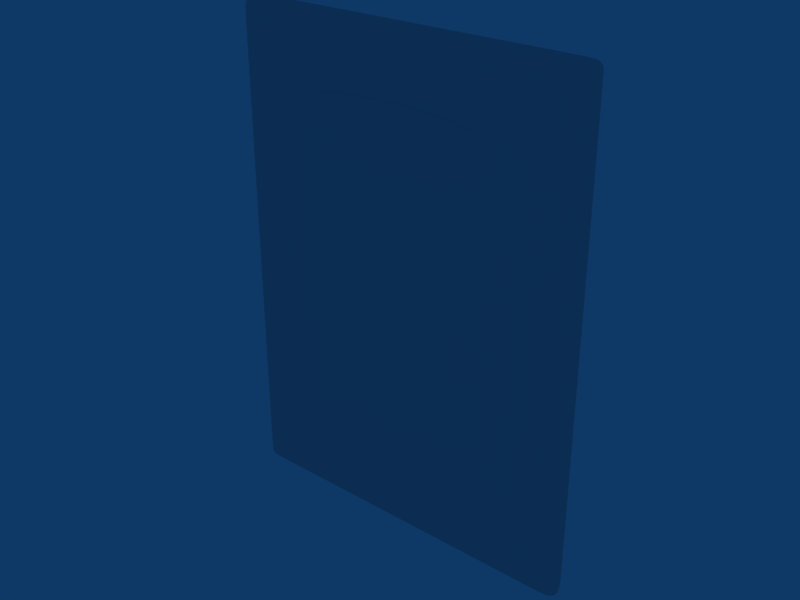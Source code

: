# Source: Dia_P.blend  (saved by Blender 2.49.2; exported with 4.5.12 LTS)
import bpy
from mathutils import Matrix  # noqa: F401  (used for matrix-valued properties, if any)

bpy.ops.wm.read_factory_settings(use_empty=True)
scene = bpy.context.scene
scene.name = 'Scene'

# ---- collections
col_collection_1 = bpy.data.collections.new('Collection 1'); scene.collection.children.link(col_collection_1)

# ---- world
world_world = bpy.data.worlds.new('World'); scene.world = world_world
world_world.color = (0.05656, 0.2208, 0.4)
world_world.use_sun_shadow = False
world_world.sun_shadow_jitter_overblur = 0.0
world_world.cycles.sampling_method = 'MANUAL'
world_world.cycles.sample_map_resolution = 256

# ---- meshes
me_cube = bpy.data.meshes.new('Cube')
me_cube.from_pydata([(-19.49, -0.8523, 54.36), (19.49, -0.8523, 54.36), (-19.49, -0.8523, 0.6765), (19.49, -0.8523, 0.6765), (-19.65, 0.9998, 54.43), (19.65, 0.9998, 54.43), (-19.65, 0.9998, 0.6031), (19.65, 0.9998, 0.6031), (-18.28, -1.52, 53.14), (18.28, -1.52, 53.14), (-18.28, -1.52, 1.898), (18.28, -1.52, 1.898), (-19.86, -0.01225, 54.76), (19.86, -0.01225, 54.76), (-19.86, -0.01225, 0.2773), (19.86, -0.01225, 0.2773), (-19.8, 0.2886, 54.71), (19.8, 0.2886, 54.71), (-19.8, 0.2886, 0.3284), (19.8, 0.2886, 0.3284), (-19.69, -0.4079, 54.57), (19.69, -0.4079, 54.57), (-19.69, -0.4079, 0.468), (19.69, -0.4079, 0.468), (-18.92, -1.236, 53.79), (18.92, -1.236, 53.79), (-18.92, -1.236, 1.248), (18.92, -1.236, 1.248), (-19.71, 0.709, 54.59), (19.71, 0.709, 54.59), (-19.71, 0.709, 0.4464), (19.71, 0.709, 0.4464), (-18.27, -1.499, 52.81), (18.27, -1.499, 52.81), (-18.27, -1.499, 2.227), (18.27, -1.499, 2.227), (-20.08, -0.01225, 54.16), (20.08, -0.01225, 54.16), (-20.08, -0.01225, 0.8796), (20.08, -0.01225, 0.8796), (-19.97, -0.4079, 54.07), (19.97, -0.4079, 54.07), (-19.97, -0.4079, 0.9655), (19.97, -0.4079, 0.9655), (-19.21, 1.068, 54.61), (19.21, 1.068, 54.61), (-19.21, 1.068, 0.423), (19.21, 1.068, 0.423), (-17.91, -1.499, 53.15), (17.91, -1.499, 53.15), (-17.91, -1.499, 1.884), (17.91, -1.499, 1.884), (-19.33, 0.2886, 55.0), (19.33, 0.2886, 55.0), (-19.33, 0.2886, 0.03042), (19.33, 0.2886, 0.03042), (-19.23, 0.709, 54.86), (19.23, 0.709, 54.86), (-19.23, 0.709, 0.1768), (19.23, 0.709, 0.1768), (-17.91, -1.499, 52.81), (17.91, -1.499, 52.81), (-17.91, -1.499, 2.227), (17.91, -1.499, 2.227), (-19.05, -0.8314, 54.58), (19.05, -0.8314, 54.58), (-19.05, -0.8314, 0.4508), (19.05, -0.8314, 0.4508), (-18.5, -1.215, 53.9), (18.5, -1.215, 53.9), (-18.5, -1.215, 1.135), (18.5, -1.215, 1.135), (-19.33, -0.01225, 55.0), (19.33, -0.01225, 55.0), (-19.33, -0.01225, 0.03042), (19.33, -0.01225, 0.03042), (-19.23, -0.4079, 54.86), (19.23, -0.4079, 54.86), (-19.23, -0.4079, 0.1791), (19.23, -0.4079, 0.1791), (-19.49, 1.058, 54.49), (19.49, 1.058, 54.49), (-19.49, 1.058, 0.547), (19.49, 1.058, 0.547), (-18.09, -1.51, 53.14), (18.09, -1.51, 53.14), (-18.09, -1.51, 1.891), (18.09, -1.51, 1.891), (-19.27, -0.8418, 54.47), (19.27, -0.8418, 54.47), (-19.27, -0.8418, 0.5653), (19.27, -0.8418, 0.5653), (-19.64, -0.01225, 54.89), (19.64, -0.01225, 54.89), (-19.64, -0.01225, 0.146), (19.64, -0.01225, 0.146), (-19.53, 0.709, 54.72), (19.53, 0.709, 54.72), (-19.53, 0.709, 0.3103), (19.53, 0.709, 0.3103), (-18.71, -1.225, 53.84), (18.71, -1.225, 53.84), (-18.71, -1.225, 1.191), (18.71, -1.225, 1.191), (-19.46, -0.4079, 54.7), (19.46, -0.4079, 54.7), (-19.46, -0.4079, 0.3346), (19.46, -0.4079, 0.3346), (-19.57, 0.2886, 54.85), (19.57, 0.2886, 54.85), (-19.57, 0.2886, 0.189), (19.57, 0.2886, 0.189), (-19.66, -0.843, 54.19), (19.66, -0.843, 54.19), (-19.66, -0.843, 0.8437), (19.66, -0.843, 0.8437), (-19.76, 1.108, 54.2), (19.76, 1.108, 54.2), (-19.76, 1.108, 0.83), (19.76, 1.108, 0.83), (-18.27, -1.511, 52.99), (18.27, -1.511, 52.99), (-18.27, -1.511, 2.044), (18.27, -1.511, 2.044), (-19.99, -0.01225, 54.52), (19.99, -0.01225, 54.52), (-19.99, -0.01225, 0.5193), (19.99, -0.01225, 0.5193), (-19.93, 0.2886, 54.52), (19.93, 0.2886, 54.52), (-19.93, 0.2886, 0.5193), (19.93, 0.2886, 0.5193), (-19.85, -0.4079, 54.39), (19.85, -0.4079, 54.39), (-19.85, -0.4079, 0.6478), (19.85, -0.4079, 0.6478), (-19.04, -1.227, 53.63), (19.04, -1.227, 53.63), (-19.04, -1.227, 1.408), (19.04, -1.227, 1.408), (-19.88, 0.709, 54.35), (19.88, 0.709, 54.35), (-19.88, 0.709, 0.6849), (19.88, 0.709, 0.6849), (-17.91, -1.499, 53.0), (17.91, -1.499, 53.0), (-17.91, -1.499, 2.037), (17.91, -1.499, 2.037), (-19.26, 1.127, 54.43), (19.26, 1.127, 54.43), (-19.26, 1.127, 0.605), (19.26, 1.127, 0.605), (-19.55, 1.121, 54.3), (19.55, 1.121, 54.3), (-19.55, 1.121, 0.7358), (19.55, 1.121, 0.7358), (-18.09, -1.505, 52.99), (18.09, -1.505, 52.99), (-18.09, -1.505, 2.04), (18.09, -1.505, 2.04), (-19.33, 1.14, 54.2), (19.33, 1.14, 54.2), (-19.33, 1.14, 0.8321), (19.33, 1.14, 0.8321), (-19.04, -1.215, 53.41), (19.04, -1.215, 53.41), (-19.04, -1.215, 1.626), (19.04, -1.215, 1.626), (-19.8, 1.108, 53.9), (19.8, 1.108, 53.9), (-19.8, 1.108, 1.131), (19.8, 1.108, 1.131), (-19.94, 0.709, 54.02), (19.94, 0.709, 54.02), (-19.94, 0.709, 1.015), (19.94, 0.709, 1.015), (-20.08, 0.2886, 54.16), (20.08, 0.2886, 54.16), (-20.08, 0.2886, 0.8796), (20.08, 0.2886, 0.8796), (-19.78, -0.8314, 53.9), (19.78, -0.8314, 53.9), (-19.78, -0.8314, 1.13), (19.78, -0.8314, 1.13), (-19.56, 1.127, 54.06), (19.56, 1.127, 54.06), (-19.56, 1.127, 0.9712), (19.56, 1.127, 0.9712), (-18.09, -1.499, 52.81), (18.09, -1.499, 52.81), (-18.09, -1.499, 2.227), (18.09, -1.499, 2.227), (-13.32, -1.507, 49.14), (13.32, -1.507, 49.14), (-13.32, -1.507, 9.88), (13.32, -1.507, 9.88), (-10.69, -1.925, 46.79), (10.69, -1.925, 46.79), (-13.44, -1.507, 49.23), (13.44, -1.507, 49.23), (-13.44, -1.507, 9.791), (13.44, -1.507, 9.791), (-12.57, -1.806, 48.52), (12.57, -1.806, 48.52), (-12.57, -1.806, 10.86), (12.57, -1.806, 10.86), (-11.35, -1.743, 47.09), (11.35, -1.743, 47.09), (-11.44, -1.798, 11.64), (11.44, -1.798, 11.64), (-10.34, -2.05, 46.52), (10.34, -2.05, 46.52), (-10.32, -1.986, 13.29), (10.32, -1.986, 13.29), (-12.46, -1.806, 48.36), (12.46, -1.806, 48.36), (-12.46, -1.806, 11.02), (12.46, -1.806, 11.02), (0.0, 0.2886, 55.0), (0.0, 0.2886, 0.03042), (0.0, -1.499, 52.81), (0.0, -1.499, 2.227), (0.0, 0.709, 54.86), (0.0, 0.709, 0.1768), (0.0, -1.499, 53.15), (0.0, -1.499, 1.884), (0.0, 1.068, 54.61), (0.0, 1.068, 0.423), (0.0, -1.499, 53.0), (0.0, -1.499, 2.037), (0.0, 1.14, 54.2), (0.0, 1.14, 0.8321), (0.0, 1.127, 54.43), (0.0, 1.127, 0.605), (0.0, -1.215, 53.9), (0.0, -1.215, 1.135), (0.0, -0.01225, 55.0), (0.0, -0.01225, 0.03042), (0.0, -0.8314, 54.58), (0.0, -0.8314, 0.4508), (0.0, -0.4079, 54.86), (0.0, -0.4079, 0.1791), (0.0, -1.533, 51.07), (0.0, -1.533, 7.951), (0.0, -1.958, 48.06), (0.0, -1.533, 51.16), (0.0, -1.533, 7.863), (0.0, -1.586, 50.31), (0.0, -1.832, 9.067), (0.0, -1.738, 48.49), (0.0, -1.798, 10.79), (0.0, -2.047, 47.68), (0.0, -2.117, 12.71), (0.0, -1.586, 50.15), (0.0, -1.832, 9.229), (-8.404, 0.2886, 55.0), (8.404, 0.2886, 55.0), (-8.404, 0.2886, 0.03042), (8.404, 0.2886, 0.03042), (-8.404, -1.499, 52.81), (8.404, -1.499, 52.81), (-8.404, -1.499, 2.227), (8.404, -1.499, 2.227), (-8.404, 0.709, 54.86), (8.404, 0.709, 54.86), (-8.404, 0.709, 0.1768), (8.404, 0.709, 0.1768), (-8.404, -1.499, 53.15), (8.404, -1.499, 53.15), (-8.404, -1.499, 1.884), (8.404, -1.499, 1.884), (-8.404, 1.068, 54.61), (8.404, 1.068, 54.61), (-8.404, 1.068, 0.423), (8.404, 1.068, 0.423), (-8.404, -1.499, 53.0), (8.404, -1.499, 53.0), (-8.404, -1.499, 2.037), (8.404, -1.499, 2.037), (-8.404, 1.14, 54.2), (8.404, 1.14, 54.2), (-8.404, 1.14, 0.8321), (8.404, 1.14, 0.8321), (-8.404, 1.127, 54.43), (8.404, 1.127, 54.43), (-8.404, 1.127, 0.605), (8.404, 1.127, 0.605), (-8.404, -1.215, 53.9), (8.404, -1.215, 53.9), (-8.404, -1.215, 1.135), (8.404, -1.215, 1.135), (-8.404, -0.01225, 55.0), (8.404, -0.01225, 55.0), (-8.404, -0.01225, 0.03042), (8.404, -0.01225, 0.03042), (-8.404, -0.8314, 54.58), (8.404, -0.8314, 54.58), (-8.404, -0.8314, 0.4508), (8.404, -0.8314, 0.4508), (-8.404, -0.4079, 54.86), (8.404, -0.4079, 54.86), (-8.404, -0.4079, 0.1791), (8.404, -0.4079, 0.1791), (-8.404, -1.516, 50.74), (8.404, -1.516, 50.74), (-8.404, -1.516, 8.359), (8.404, -1.516, 8.359), (-8.404, -1.963, 47.46), (8.404, -1.963, 47.46), (-8.404, -1.915, 11.83), (8.404, -1.915, 11.83), (-8.404, -1.516, 50.83), (8.404, -1.516, 50.83), (-8.404, -1.516, 8.27), (8.404, -1.516, 8.27), (-8.404, -1.798, 49.96), (8.404, -1.798, 49.96), (-8.404, -1.798, 9.495), (8.404, -1.798, 9.495), (-8.404, -1.743, 48.02), (8.404, -1.743, 48.02), (-8.404, -1.798, 11.06), (8.404, -1.798, 11.06), (-8.404, -2.052, 47.07), (8.404, -2.052, 47.07), (-8.404, -1.986, 13.04), (8.404, -1.986, 13.04), (-8.404, -1.798, 49.8), (8.404, -1.798, 49.8), (-8.404, -1.798, 9.654), (8.404, -1.798, 9.654), (-19.33, 1.14, 27.52), (19.33, 1.14, 27.52), (-19.04, -1.215, 27.52), (19.04, -1.215, 27.52), (-19.8, 1.108, 27.52), (19.8, 1.108, 27.52), (-19.94, 0.709, 27.52), (19.94, 0.709, 27.52), (-20.08, 0.2886, 27.52), (20.08, 0.2886, 27.52), (-19.78, -0.8314, 27.52), (19.78, -0.8314, 27.52), (-19.56, 1.127, 27.52), (19.56, 1.127, 27.52), (-18.09, -1.499, 27.52), (18.09, -1.499, 27.52), (-18.27, -1.499, 27.52), (18.27, -1.499, 27.52), (-20.08, -0.01225, 27.52), (20.08, -0.01225, 27.52), (-19.97, -0.4079, 27.52), (19.97, -0.4079, 27.52), (-17.91, -1.499, 27.52), (17.91, -1.499, 27.52), (-15.63, -1.499, 27.52), (15.63, -1.499, 27.52), (-12.42, -2.117, 27.52), (12.42, -2.117, 27.52), (-15.74, -1.499, 27.52), (15.74, -1.499, 27.52), (-14.88, -1.798, 27.52), (14.88, -1.798, 27.52), (-13.31, -1.798, 27.52), (13.31, -1.798, 27.52), (-11.69, -2.117, 27.52), (11.69, -2.117, 27.52), (-14.72, -1.798, 27.52), (14.72, -1.798, 27.52), (0.0, 1.14, 27.52), (0.0, -2.117, 27.52), (-8.404, 1.14, 27.52), (8.404, 1.14, 27.52), (-8.404, -2.117, 27.52), (8.404, -2.117, 27.52), (-19.33, 1.14, 45.13), (19.33, 1.14, 45.13), (-19.04, -1.215, 45.13), (19.04, -1.215, 45.13), (-19.04, -1.215, 9.043), (19.04, -1.215, 9.043), (-19.8, 1.108, 45.13), (19.8, 1.108, 45.13), (-19.94, 0.709, 45.13), (19.94, 0.709, 45.13), (-20.08, 0.2886, 45.13), (20.08, 0.2886, 45.13), (-19.78, -0.8314, 45.13), (19.78, -0.8314, 45.13), (-19.56, 1.127, 45.13), (19.56, 1.127, 45.13), (-18.09, -1.499, 45.13), (18.09, -1.499, 45.13), (-18.27, -1.499, 45.13), (18.27, -1.499, 45.13), (-20.08, -0.01225, 45.13), (20.08, -0.01225, 45.13), (-19.97, -0.4079, 45.13), (19.97, -0.4079, 45.13), (-17.91, -1.499, 45.13), (17.91, -1.499, 45.13), (-14.49, -1.499, 45.13), (14.49, -1.499, 45.13), (-14.61, -1.499, 45.13), (14.61, -1.499, 45.13), (-14.4, -1.525, 11.62), (14.4, -1.525, 11.62), (-13.66, -1.773, 45.13), (13.66, -1.773, 45.13), (-12.3, -1.773, 45.13), (12.3, -1.773, 45.13), (-11.8, -1.798, 12.34), (11.8, -1.798, 12.34), (-10.97, -2.051, 45.13), (10.97, -2.051, 45.13), (-13.54, -1.773, 45.13), (13.54, -1.773, 45.13), (0.0, 1.14, 45.13), (-9.883, 1.14, 45.13), (9.883, 1.14, 45.13), (-9.883, -2.051, 45.13), (9.883, -2.051, 45.13), (-15.32, 0.2886, 55.0), (15.32, 0.2886, 55.0), (-15.32, 0.2886, 0.03042), (15.32, 0.2886, 0.03042), (-14.64, -1.499, 52.81), (14.64, -1.499, 52.81), (-14.64, -1.499, 2.227), (14.64, -1.499, 2.227), (-15.27, 0.709, 54.86), (15.27, 0.709, 54.86), (-15.27, 0.709, 0.1768), (15.27, 0.709, 0.1768), (-14.64, -1.499, 53.15), (14.64, -1.499, 53.15), (-14.64, -1.499, 1.884), (14.64, -1.499, 1.884), (-15.26, 1.068, 54.61), (15.26, 1.068, 54.61), (-15.26, 1.068, 0.423), (15.26, 1.068, 0.423), (-14.64, -1.499, 53.0), (14.64, -1.499, 53.0), (-14.64, -1.499, 2.037), (14.64, -1.499, 2.037), (-15.32, 1.14, 54.2), (15.32, 1.14, 54.2), (-15.32, 1.14, 0.8321), (15.32, 1.14, 0.8321), (-15.29, 1.127, 54.43), (15.29, 1.127, 54.43), (-15.29, 1.127, 0.605), (15.29, 1.127, 0.605), (-14.93, -1.215, 53.9), (14.93, -1.215, 53.9), (-14.93, -1.215, 1.135), (14.93, -1.215, 1.135), (-15.32, -0.01225, 55.0), (15.32, -0.01225, 55.0), (-15.32, -0.01225, 0.03042), (15.32, -0.01225, 0.03042), (-15.19, -0.8314, 54.58), (15.19, -0.8314, 54.58), (-15.19, -0.8314, 0.4508), (15.19, -0.8314, 0.4508), (-15.27, -0.4079, 54.86), (15.27, -0.4079, 54.86), (-15.27, -0.4079, 0.1791), (15.27, -0.4079, 0.1791), (-12.07, -1.523, 50.11), (12.07, -1.523, 50.11), (-12.13, -1.523, 8.858), (12.13, -1.523, 8.858), (-12.15, -1.524, 50.21), (12.15, -1.524, 50.21), (-12.19, -1.524, 8.799), (12.19, -1.524, 8.799), (-11.64, -1.802, 49.45), (11.64, -1.802, 49.45), (-11.64, -1.802, 9.928), (11.64, -1.802, 9.928), (-10.61, -1.743, 47.5), (10.61, -1.743, 47.5), (-10.84, -1.798, 11.33), (10.84, -1.798, 11.33), (-10.1, -2.048, 46.59), (10.1, -2.048, 46.59), (-9.843, -1.986, 13.22), (9.843, -1.986, 13.22), (-11.55, -1.795, 49.32), (11.55, -1.795, 49.32), (-11.55, -1.795, 10.06), (11.55, -1.795, 10.06), (-15.32, 1.14, 27.52), (15.32, 1.14, 27.52), (-11.44, -2.117, 27.52), (11.44, -2.117, 27.52), (-15.52, 1.14, 45.13), (15.52, 1.14, 45.13), (-10.7, -2.05, 45.13), (10.7, -2.05, 45.13), (-19.33, 1.14, 50.08), (19.33, 1.14, 50.08), (-19.04, -1.215, 49.68), (19.04, -1.215, 49.68), (-19.8, 1.108, 49.93), (19.8, 1.108, 49.93), (-19.94, 0.709, 49.99), (19.94, 0.709, 49.99), (-20.08, 0.2886, 50.06), (20.08, 0.2886, 50.06), (-19.78, -0.8314, 49.93), (19.78, -0.8314, 49.93), (-19.56, 1.127, 50.01), (19.56, 1.127, 50.01), (-18.09, -1.499, 49.38), (18.09, -1.499, 49.38), (-18.27, -1.499, 49.38), (18.27, -1.499, 49.38), (-20.08, -0.01225, 50.06), (20.08, -0.01225, 50.06), (-19.97, -0.4079, 50.01), (19.97, -0.4079, 50.01), (-17.91, -1.499, 49.38), (17.91, -1.499, 49.38), (-14.13, -1.524, 47.55), (14.13, -1.524, 47.55), (-10.95, -1.963, 46.54), (10.95, -1.963, 46.54), (-14.25, -1.525, 47.57), (14.25, -1.525, 47.57), (-13.26, -1.814, 47.24), (13.26, -1.814, 47.24), (-11.74, -1.74, 46.66), (11.74, -1.74, 46.66), (-10.48, -2.051, 46.33), (10.48, -2.051, 46.33), (-13.15, -1.814, 47.14), (13.15, -1.814, 47.14), (0.0, 1.14, 50.08), (0.0, -2.047, 47.52), (-8.404, 1.14, 50.39), (8.404, 1.14, 50.39), (-8.404, -2.051, 46.9), (8.404, -2.051, 46.9), (-15.32, 1.14, 50.08), (15.32, 1.14, 50.08), (-10.21, -2.048, 46.32), (10.21, -2.048, 46.32), (-12.64, -1.79, 48.6), (12.64, -1.79, 48.6), (-12.64, -1.79, 10.78), (12.64, -1.79, 10.78), (0.0, -1.57, 50.42), (0.0, -1.816, 8.954), (-8.404, -1.783, 50.05), (8.404, -1.783, 50.05), (-8.404, -1.783, 9.403), (8.404, -1.783, 9.403), (-15.09, -1.782, 27.52), (15.09, -1.782, 27.52), (-13.73, -1.756, 45.13), (13.73, -1.756, 45.13), (-11.69, -1.787, 49.54), (11.69, -1.787, 49.54), (-11.69, -1.787, 9.84), (11.69, -1.787, 9.84), (-13.34, -1.797, 47.3), (13.34, -1.797, 47.3), (-13.49, -1.507, 49.28), (13.49, -1.507, 49.28), (-13.49, -1.507, 9.741), (13.49, -1.507, 9.741), (0.0, -1.533, 51.18), (0.0, -1.533, 7.841), (-8.404, -1.516, 50.86), (8.404, -1.516, 50.86), (-8.404, -1.516, 8.24), (8.404, -1.516, 8.24), (-15.84, -1.499, 27.52), (15.84, -1.499, 27.52), (-14.64, -1.499, 45.13), (14.64, -1.499, 45.13), (-12.22, -1.524, 50.24), (12.22, -1.524, 50.24), (-12.2, -1.524, 8.764), (12.2, -1.524, 8.764), (-14.29, -1.525, 47.6), (14.29, -1.525, 47.6), (-11.08, -1.743, 46.92), (11.08, -1.743, 46.92), (-11.31, -1.798, 11.78), (11.31, -1.798, 11.78), (0.0, -1.738, 48.33), (0.0, -1.798, 10.99), (-8.404, -1.743, 47.73), (8.404, -1.743, 47.73), (-8.404, -1.798, 11.23), (8.404, -1.798, 11.23), (-13.01, -1.798, 27.52), (13.01, -1.798, 27.52), (-11.91, -1.773, 45.13), (11.91, -1.773, 45.13), (-10.48, -1.743, 47.29), (10.48, -1.743, 47.29), (-10.75, -1.798, 11.43), (10.75, -1.798, 11.43), (-11.33, -1.743, 46.56), (11.33, -1.743, 46.56), (-19.33, 1.14, 33.65), (19.33, 1.14, 33.65), (-19.04, -1.215, 33.65), (19.04, -1.215, 33.65), (-19.8, 1.108, 33.65), (19.8, 1.108, 33.65), (-19.94, 0.709, 33.65), (19.94, 0.709, 33.65), (-20.08, 0.2886, 33.65), (20.08, 0.2886, 33.65), (-19.78, -0.8314, 33.65), (19.78, -0.8314, 33.65), (-19.56, 1.127, 33.65), (19.56, 1.127, 33.65), (-19.56, 1.127, 8.715), (19.56, 1.127, 8.715), (-18.09, -1.499, 33.65), (18.09, -1.499, 33.65), (-18.09, -1.499, 9.343), (18.09, -1.499, 9.343), (-18.27, -1.499, 33.65), (18.27, -1.499, 33.65), (-20.08, -0.01225, 33.65), (20.08, -0.01225, 33.65), (-20.08, -0.01225, 8.669), (20.08, -0.01225, 8.669), (-19.97, -0.4079, 33.65), (19.97, -0.4079, 33.65), (-17.91, -1.499, 33.65), (17.91, -1.499, 33.65), (-15.54, -1.499, 33.65), (15.54, -1.499, 33.65), (-14.28, -1.524, 11.64), (14.28, -1.524, 11.64), (-12.35, -2.117, 33.65), (12.35, -2.117, 33.65), (-15.66, -1.499, 33.65), (15.66, -1.499, 33.65), (-14.74, -1.798, 33.65), (14.74, -1.798, 33.65), (-13.23, -1.798, 33.65), (13.23, -1.798, 33.65), (-11.62, -2.117, 33.65), (11.62, -2.117, 33.65), (-14.68, -1.798, 33.65), (14.68, -1.798, 33.65), (0.0, 1.14, 33.65), (0.0, -2.117, 33.65), (-8.404, 1.14, 33.65), (8.404, 1.14, 33.65), (-8.404, -2.117, 33.65), (8.404, -2.117, 33.65), (-15.61, 1.14, 33.65), (15.61, 1.14, 33.65), (-11.37, -2.117, 33.65), (11.37, -2.117, 33.65), (-9.843, -1.986, 13.47), (9.843, -1.986, 13.47), (-14.83, -1.782, 33.65), (14.83, -1.782, 33.65), (-15.75, -1.499, 33.65), (15.75, -1.499, 33.65), (-13.01, -1.798, 33.65), (13.01, -1.798, 33.65), (-10.9, -1.915, 12.34), (10.9, -1.915, 12.34), (-11.55, -2.064, 45.13), (11.55, -2.064, 45.13), (0.0, -2.046, 11.68), (-10.3, -1.931, 46.99), (10.3, -1.931, 46.99), (-10.22, -1.915, 12.04), (10.22, -1.915, 12.04), (-19.33, 1.14, 41.7), (19.33, 1.14, 41.7), (-19.04, -1.215, 41.7), (19.04, -1.215, 41.7), (-19.8, 1.108, 41.7), (19.8, 1.108, 41.7), (-19.8, 1.108, 8.795), (19.8, 1.108, 8.795), (-19.94, 0.709, 41.7), (19.94, 0.709, 41.7), (-20.08, 0.2886, 41.7), (20.08, 0.2886, 41.7), (-19.78, -0.8314, 41.7), (19.78, -0.8314, 41.7), (-19.56, 1.127, 41.7), (19.56, 1.127, 41.7), (-18.09, -1.499, 41.7), (18.09, -1.499, 41.7), (-18.27, -1.499, 41.7), (18.27, -1.499, 41.7), (-18.27, -1.499, 9.343), (18.27, -1.499, 9.343), (-20.08, -0.01225, 41.7), (20.08, -0.01225, 41.7), (-19.97, -0.4079, 41.7), (19.97, -0.4079, 41.7), (-19.97, -0.4079, 8.712), (19.97, -0.4079, 8.712), (-17.91, -1.499, 41.7), (17.91, -1.499, 41.7), (-15.09, -1.513, 41.71), (15.09, -1.513, 41.71), (-12.0, -2.117, 41.74), (12.0, -2.117, 41.74), (-15.21, -1.513, 41.71), (15.21, -1.513, 41.71), (-14.19, -1.812, 41.71), (14.19, -1.812, 41.71), (-12.78, -1.798, 41.7), (12.78, -1.798, 41.7), (-11.49, -2.117, 41.72), (11.49, -2.117, 41.72), (-14.11, -1.812, 41.71), (14.11, -1.812, 41.71), (0.0, 1.14, 41.72), (-9.883, 1.14, 41.88), (9.883, 1.14, 41.88), (-9.883, -2.117, 41.72), (9.883, -2.117, 41.72), (-15.43, 1.14, 41.71), (15.43, 1.14, 41.71), (-11.24, -2.117, 41.72), (11.24, -2.117, 41.72), (-14.27, -1.796, 41.71), (14.27, -1.796, 41.71), (-13.34, -1.797, 12.08), (13.34, -1.797, 12.08), (-15.28, -1.513, 41.71), (15.28, -1.513, 41.71), (-12.59, -1.798, 41.7), (12.59, -1.798, 41.7), (-5.753, 0.2886, 55.0), (5.753, 0.2886, 55.0), (-5.753, 0.2886, 0.03042), (5.753, 0.2886, 0.03042), (-5.753, -1.499, 52.81), (5.753, -1.499, 52.81), (-5.753, -1.499, 2.227), (5.753, -1.499, 2.227), (-5.753, 0.709, 54.86), (5.753, 0.709, 54.86), (-5.753, 0.709, 0.1768), (5.753, 0.709, 0.1768), (-5.753, -1.499, 53.15), (5.753, -1.499, 53.15), (-5.753, -1.499, 1.884), (5.753, -1.499, 1.884), (-5.753, 1.068, 54.61), (5.753, 1.068, 54.61), (-5.753, 1.068, 0.423), (5.753, 1.068, 0.423), (-5.753, -1.499, 53.0), (5.753, -1.499, 53.0), (-5.753, -1.499, 2.037), (5.753, -1.499, 2.037), (-5.753, 1.14, 54.2), (5.753, 1.14, 54.2), (-5.753, 1.14, 0.8321), (5.753, 1.14, 0.8321), (-5.753, 1.127, 54.43), (5.753, 1.127, 54.43), (-5.753, 1.127, 0.605), (5.753, 1.127, 0.605), (-5.753, -1.215, 53.9), (5.753, -1.215, 53.9), (-5.753, -1.215, 1.135), (5.753, -1.215, 1.135), (-5.753, -0.01225, 55.0), (5.753, -0.01225, 55.0), (-5.753, -0.01225, 0.03042), (5.753, -0.01225, 0.03042), (-5.753, -0.8314, 54.58), (5.753, -0.8314, 54.58), (-5.753, -0.8314, 0.4508), (5.753, -0.8314, 0.4508), (-5.753, -0.4079, 54.86), (5.753, -0.4079, 54.86), (-5.753, -0.4079, 0.1791), (5.753, -0.4079, 0.1791), (-5.753, -1.525, 50.87), (5.753, -1.525, 50.87), (-5.753, -1.525, 8.152), (5.753, -1.525, 8.152), (-5.753, -2.046, 11.81), (5.753, -2.046, 11.81), (-5.753, -1.525, 50.96), (5.753, -1.525, 50.96), (-5.753, -1.525, 8.064), (5.753, -1.525, 8.064), (-5.753, -1.744, 50.1), (5.753, -1.744, 50.1), (-5.753, -1.815, 9.278), (5.753, -1.815, 9.278), (-5.753, -1.73, 48.2), (5.753, -1.73, 48.2), (-5.753, -1.798, 10.92), (5.753, -1.798, 10.92), (-5.753, -2.039, 47.39), (5.753, -2.039, 47.39), (-5.753, -2.117, 12.85), (5.753, -2.117, 12.85), (-5.753, -1.744, 49.94), (5.753, -1.744, 49.94), (-5.753, -1.815, 9.439), (5.753, -1.815, 9.439), (-5.753, 1.14, 27.52), (5.753, 1.14, 27.52), (-5.753, -2.117, 27.52), (5.753, -2.117, 27.52), (-9.673, 1.086, 45.18), (9.673, 1.086, 45.18), (-5.753, -2.117, 13.18), (5.753, -2.117, 13.18), (-5.753, 1.14, 50.08), (5.753, 1.14, 50.08), (-5.753, -2.039, 47.24), (5.753, -2.039, 47.24), (-5.753, -1.728, 50.2), (5.753, -1.728, 50.2), (-5.753, -1.799, 9.175), (5.753, -1.799, 9.175), (-5.753, -1.525, 50.99), (5.753, -1.525, 50.99), (-5.753, -1.525, 8.038), (5.753, -1.525, 8.038), (-5.753, -1.73, 48.04), (5.753, -1.73, 48.04), (-5.753, -1.798, 11.13), (5.753, -1.798, 11.13), (-5.753, 1.14, 33.65), (5.753, 1.14, 33.65), (-5.753, -2.117, 33.65), (5.753, -2.117, 33.65), (-5.753, -1.95, 47.78), (5.753, -1.95, 47.78), (-5.753, 1.14, 41.8), (5.753, 1.14, 41.8), (-9.147, -2.169, 42.3), (9.147, -2.169, 42.3), (-19.33, 1.14, 35.86), (19.33, 1.14, 35.86), (-19.04, -1.215, 35.86), (19.04, -1.215, 35.86), (-19.8, 1.108, 35.86), (19.8, 1.108, 35.86), (-19.94, 0.709, 35.86), (19.94, 0.709, 35.86), (-20.08, 0.2886, 35.86), (20.08, 0.2886, 35.86), (-20.08, 0.2886, 8.669), (20.08, 0.2886, 8.669), (-19.78, -0.8314, 35.86), (19.78, -0.8314, 35.86), (-19.56, 1.127, 35.86), (19.56, 1.127, 35.86), (-18.09, -1.499, 35.86), (18.09, -1.499, 35.86), (-18.27, -1.499, 35.86), (18.27, -1.499, 35.86), (-20.08, -0.01225, 35.86), (20.08, -0.01225, 35.86), (-19.97, -0.4079, 35.86), (19.97, -0.4079, 35.86), (-17.91, -1.499, 35.86), (17.91, -1.499, 35.86), (-15.43, -1.499, 36.22), (15.43, -1.499, 36.22), (-15.55, -1.499, 36.22), (15.55, -1.499, 36.22), (-14.59, -1.798, 36.22), (14.59, -1.798, 36.22), (-13.1, -1.798, 36.16), (13.1, -1.798, 36.16), (-11.53, -2.117, 36.09), (11.53, -2.117, 36.09), (-14.52, -1.798, 36.22), (14.52, -1.798, 36.22), (0.0, 1.14, 35.79), (0.0, -2.117, 35.79), (-8.404, 1.14, 35.86), (8.404, 1.14, 35.86), (-8.404, -2.117, 36.09), (8.404, -2.117, 36.09), (-15.6, 1.14, 35.86), (15.6, 1.14, 35.86), (-15.32, 1.14, 9.299), (15.32, 1.14, 9.299), (-11.27, -2.117, 36.09), (11.27, -2.117, 36.09), (-14.68, -1.782, 36.22), (14.68, -1.782, 36.22), (-15.63, -1.499, 36.22), (15.63, -1.499, 36.22), (-12.89, -1.798, 36.16), (12.89, -1.798, 36.16), (-11.23, -1.915, 13.01), (11.23, -1.915, 13.01), (-12.26, -2.117, 36.09), (12.26, -2.117, 36.09), (-5.753, 1.14, 35.82), (5.753, 1.14, 35.82), (-5.753, -2.117, 35.79), (5.753, -2.117, 35.79), (-19.33, 1.14, 29.51), (19.33, 1.14, 29.51), (-19.04, -1.215, 29.51), (19.04, -1.215, 29.51), (-19.8, 1.108, 29.51), (19.8, 1.108, 29.51), (-19.94, 0.709, 29.51), (19.94, 0.709, 29.51), (-20.08, 0.2886, 29.51), (20.08, 0.2886, 29.51), (-19.78, -0.8314, 29.51), (19.78, -0.8314, 29.51), (-19.56, 1.127, 29.51), (19.56, 1.127, 29.51), (-18.09, -1.499, 29.51), (18.09, -1.499, 29.51), (-18.27, -1.499, 29.51), (18.27, -1.499, 29.51), (-20.08, -0.01225, 29.51), (20.08, -0.01225, 29.51), (-19.97, -0.4079, 29.51), (19.97, -0.4079, 29.51), (-17.91, -1.499, 29.51), (17.91, -1.499, 29.51), (-15.66, -1.499, 29.51), (15.66, -1.499, 29.51), (-12.34, -2.117, 29.51), (12.34, -2.117, 29.51), (-15.77, -1.499, 29.51), (15.77, -1.499, 29.51), (-14.89, -1.798, 29.51), (14.89, -1.798, 29.51), (-13.41, -1.798, 29.51), (13.41, -1.798, 29.51), (-11.61, -2.117, 29.51), (11.61, -2.117, 29.51), (-14.76, -1.798, 29.51), (14.76, -1.798, 29.51), (0.0, 1.14, 29.51), (0.0, -2.117, 29.51), (-8.404, 1.14, 29.51), (8.404, 1.14, 29.51), (-8.404, -2.117, 29.51), (8.404, -2.117, 29.51), (-15.41, 1.14, 29.51), (15.41, 1.14, 29.51), (-11.36, -2.117, 29.51), (11.36, -2.117, 29.51), (-15.06, -1.782, 29.51), (15.06, -1.782, 29.51), (-15.86, -1.499, 29.51), (15.86, -1.499, 29.51), (-13.13, -1.798, 29.51), (13.13, -1.798, 29.51), (-5.753, 1.14, 29.51), (5.753, 1.14, 29.51), (-5.753, -2.117, 29.51), (5.753, -2.117, 29.51), (-19.33, 1.14, 8.646), (19.33, 1.14, 8.646), (-19.94, 0.709, 8.737), (19.94, 0.709, 8.737), (-19.78, -0.8314, 8.795), (19.78, -0.8314, 8.795), (-17.91, -1.499, 9.343), (17.91, -1.499, 9.343), (-13.26, -1.814, 12.14), (13.26, -1.814, 12.14), (-10.35, -1.986, 13.47), (10.35, -1.986, 13.47), (-13.15, -1.814, 12.24), (13.15, -1.814, 12.24), (0.0, 1.14, 9.299), (0.0, -2.117, 12.91), (-8.404, 1.14, 9.061), (8.404, 1.14, 9.061), (-8.404, -1.986, 13.47), (8.404, -1.986, 13.47), (-14.44, -1.525, 11.6), (14.44, -1.525, 11.6), (-11.66, -1.798, 12.39), (11.66, -1.798, 12.39), (-5.753, 1.14, 9.299), (5.753, 1.14, 9.299), (-19.33, 1.14, 20.46), (19.33, 1.14, 20.46), (-17.91, -1.499, 20.46), (17.91, -1.499, 20.46), (-14.48, -1.804, 20.46), (14.48, -1.804, 20.46), (0.0, -2.117, 20.46), (-8.404, 1.14, 20.46), (8.404, 1.14, 20.46), (-8.404, -2.117, 20.46), (8.404, -2.117, 20.46), (-12.77, -1.798, 20.46), (12.77, -1.798, 20.46), (-5.753, 1.14, 20.46), (5.753, 1.14, 20.46), (-5.753, -2.117, 20.46), (5.753, -2.117, 20.46), (-15.53, 1.14, 20.46), (15.53, 1.14, 20.46), (-15.38, -1.509, 20.46), (15.38, -1.509, 20.46), (-19.97, -0.4079, 20.46), (19.97, -0.4079, 20.46), (-18.27, -1.499, 20.46), (18.27, -1.499, 20.46), (-18.09, -1.499, 20.46), (18.09, -1.499, 20.46), (-20.08, 0.2886, 20.46), (20.08, 0.2886, 20.46), (-19.8, 1.108, 20.46), (19.8, 1.108, 20.46), (-19.04, -1.215, 20.46), (19.04, -1.215, 20.46), (-19.94, 0.709, 20.46), (19.94, 0.709, 20.46), (-19.78, -0.8314, 20.46), (19.78, -0.8314, 20.46), (-11.37, -2.117, 20.46), (11.37, -2.117, 20.46), (-14.33, -1.804, 20.46), (14.33, -1.804, 20.46), (0.0, 1.14, 20.46), (-15.46, -1.509, 20.46), (15.46, -1.509, 20.46), (-14.63, -1.788, 20.46), (14.63, -1.788, 20.46), (-11.12, -2.117, 20.46), (11.12, -2.117, 20.46), (-13.0, -1.798, 20.46), (13.0, -1.798, 20.46), (-12.02, -2.09, 20.46), (12.02, -2.09, 20.46), (-15.27, -1.509, 20.46), (15.27, -1.509, 20.46), (-20.08, -0.01225, 20.46), (20.08, -0.01225, 20.46), (-19.56, 1.127, 20.46), (19.56, 1.127, 20.46), (-10.46, -2.044, 46.64), (10.46, -2.044, 46.64), (0.0, -2.04, 47.86), (-8.404, -2.046, 47.3), (8.404, -2.046, 47.3), (-8.404, -1.979, 12.75), (8.404, -1.979, 12.75), (-11.76, -2.117, 27.52), (11.76, -2.117, 27.52), (-10.62, -2.044, 46.41), (10.62, -2.044, 46.41), (-11.69, -2.117, 33.65), (11.69, -2.117, 33.65), (-11.7, -2.117, 41.72), (11.7, -2.117, 41.72), (-5.753, -2.11, 12.54), (5.753, -2.11, 12.54), (-11.68, -2.117, 29.51), (11.68, -2.117, 29.51), (-11.43, -2.114, 20.46), (11.43, -2.114, 20.46), (-10.68, -1.979, 13.44), (10.68, -1.979, 13.44), (-11.6, -2.117, 36.09), (11.6, -2.117, 36.09), (-5.753, -2.032, 47.61), (5.753, -2.032, 47.61), (-9.851, -1.979, 12.93), (9.851, -1.979, 12.93), (-10.17, -2.041, 46.78), (10.17, -2.041, 46.78), (-11.24, -2.051, 45.13), (11.24, -2.051, 45.13), (0.0, -2.11, 12.25), (-10.45, -1.979, 12.92), (10.45, -1.979, 12.92), (-19.33, 1.14, 31.58), (19.33, 1.14, 31.58), (-19.04, -1.215, 31.58), (19.04, -1.215, 31.58), (-19.8, 1.108, 31.58), (19.8, 1.108, 31.58), (-19.94, 0.709, 31.58), (19.94, 0.709, 31.58), (-20.08, 0.2886, 31.58), (20.08, 0.2886, 31.58), (-19.78, -0.8314, 31.58), (19.78, -0.8314, 31.58), (-19.56, 1.127, 31.58), (19.56, 1.127, 31.58), (-18.09, -1.499, 31.58), (18.09, -1.499, 31.58), (-18.27, -1.499, 31.58), (18.27, -1.499, 31.58), (-20.08, -0.01225, 31.58), (20.08, -0.01225, 31.58), (-19.97, -0.4079, 31.58), (19.97, -0.4079, 31.58), (-17.91, -1.499, 31.58), (17.91, -1.499, 31.58), (-15.6, -1.499, 31.58), (15.6, -1.499, 31.58), (-12.34, -2.117, 31.58), (12.34, -2.117, 31.58), (-15.72, -1.499, 31.58), (15.72, -1.499, 31.58), (-14.81, -1.798, 31.58), (14.81, -1.798, 31.58), (-13.32, -1.798, 31.58), (13.32, -1.798, 31.58), (-11.62, -2.117, 31.58), (11.62, -2.117, 31.58), (-14.72, -1.798, 31.58), (14.72, -1.798, 31.58), (0.0, 1.14, 31.58), (0.0, -2.117, 31.58), (-8.404, 1.14, 31.58), (8.404, 1.14, 31.58), (-8.404, -2.117, 31.58), (8.404, -2.117, 31.58), (-15.51, 1.14, 31.58), (15.51, 1.14, 31.58), (-11.36, -2.117, 31.58), (11.36, -2.117, 31.58), (-14.94, -1.782, 31.58), (14.94, -1.782, 31.58), (-15.81, -1.499, 31.58), (15.81, -1.499, 31.58), (-13.07, -1.798, 31.58), (13.07, -1.798, 31.58), (-5.753, 1.14, 31.58), (5.753, 1.14, 31.58), (-5.753, -2.117, 31.58), (5.753, -2.117, 31.58), (-11.69, -2.117, 31.58), (11.69, -2.117, 31.58), (-1.285, -2.25, 43.82), (1.285, -2.25, 43.82), (-1.285, -2.27, 43.31), (1.285, -2.27, 43.31), (0.0, -2.27, 43.31), (0.0, -2.252, 43.82), (-9.147, -2.094, 44.93), (9.147, -2.094, 44.93), (0.0, -2.117, 42.19), (0.0, -2.047, 44.94), (-5.146, -2.259, 42.92), (5.146, -2.259, 42.92), (-5.146, -2.191, 44.32), (5.146, -2.191, 44.32), (0.0, -2.205, 42.72), (0.0, -2.144, 44.52), (-6.833, -2.142, 44.6), (6.833, -2.142, 44.6), (0.0, -2.155, 42.33), (0.0, -2.089, 44.69), (-6.892, -2.201, 42.64), (6.892, -2.201, 42.64), (-3.359, -2.28, 43.06), (3.359, -2.28, 43.06), (-3.359, -2.228, 44.17), (3.359, -2.228, 44.17), (0.0, -2.226, 42.87), (0.0, -2.18, 44.24)], [], [(12, 92, 108, 16), (109, 93, 13, 17), (110, 94, 14, 18), (15, 95, 111, 19), (92, 72, 52, 108), (53, 73, 93, 109), (54, 74, 94, 110), (95, 75, 55, 111), (20, 104, 92, 12), (93, 105, 21, 13), (94, 106, 22, 14), (23, 107, 95, 15), (104, 76, 72, 92), (73, 77, 105, 93), (74, 78, 106, 94), (107, 79, 75, 95), (0, 88, 104, 20), (105, 89, 1, 21), (106, 90, 2, 22), (3, 91, 107, 23), (88, 64, 76, 104), (77, 65, 89, 105), (78, 66, 90, 106), (91, 67, 79, 107), (88, 0, 24, 100), (25, 1, 89, 101), (26, 2, 90, 102), (91, 3, 27, 103), (100, 68, 64, 88), (65, 69, 101, 89), (66, 70, 102, 90), (103, 71, 67, 91), (8, 84, 100, 24), (101, 85, 9, 25), (102, 86, 10, 26), (11, 87, 103, 27), (84, 48, 68, 100), (69, 49, 85, 101), (70, 50, 86, 102), (87, 51, 71, 103), (28, 96, 80, 4), (81, 97, 29, 5), (82, 98, 30, 6), (31, 99, 83, 7), (96, 56, 44, 80), (45, 57, 97, 81), (46, 58, 98, 82), (99, 59, 47, 83), (16, 108, 96, 28), (97, 109, 17, 29), (98, 110, 18, 30), (19, 111, 99, 31), (108, 52, 56, 96), (57, 53, 109, 97), (58, 54, 110, 98), (111, 55, 59, 99), (16, 128, 124, 12), (125, 129, 17, 13), (126, 130, 18, 14), (19, 131, 127, 15), (128, 176, 36, 124), (37, 177, 129, 125), (38, 178, 130, 126), (131, 179, 39, 127), (112, 0, 20, 132), (21, 1, 113, 133), (22, 2, 114, 134), (115, 3, 23, 135), (132, 40, 180, 112), (181, 41, 133, 113), (182, 42, 134, 114), (135, 43, 183, 115), (12, 124, 132, 20), (133, 125, 13, 21), (134, 126, 14, 22), (15, 127, 135, 23), (124, 36, 40, 132), (41, 37, 125, 133), (42, 38, 126, 134), (127, 39, 43, 135), (164, 136, 112, 180), (113, 137, 165, 181), (114, 138, 166, 182), (167, 139, 115, 183), (0, 112, 136, 24), (137, 113, 1, 25), (138, 114, 2, 26), (3, 115, 139, 27), (32, 120, 136, 164), (137, 121, 33, 165), (138, 122, 34, 166), (35, 123, 139, 167), (120, 8, 24, 136), (25, 9, 121, 137), (26, 10, 122, 138), (123, 11, 27, 139), (28, 140, 128, 16), (129, 141, 29, 17), (130, 142, 30, 18), (31, 143, 131, 19), (140, 172, 176, 128), (177, 173, 141, 129), (178, 174, 142, 130), (143, 175, 179, 131), (4, 116, 140, 28), (141, 117, 5, 29), (142, 118, 6, 30), (7, 119, 143, 31), (116, 168, 172, 140), (173, 169, 117, 141), (174, 170, 118, 142), (119, 171, 175, 143), (80, 152, 116, 4), (117, 153, 81, 5), (118, 154, 82, 6), (83, 155, 119, 7), (152, 184, 168, 116), (169, 185, 153, 117), (170, 186, 154, 118), (155, 187, 171, 119), (44, 148, 152, 80), (153, 149, 45, 81), (154, 150, 46, 82), (47, 151, 155, 83), (148, 160, 184, 152), (185, 161, 149, 153), (186, 162, 150, 154), (151, 163, 187, 155), (188, 156, 120, 32), (121, 157, 189, 33), (122, 158, 190, 34), (191, 159, 123, 35), (156, 84, 8, 120), (9, 85, 157, 121), (10, 86, 158, 122), (159, 87, 11, 123), (60, 144, 156, 188), (157, 145, 61, 189), (158, 146, 62, 190), (63, 147, 159, 191), (144, 48, 84, 156), (85, 49, 145, 157), (86, 50, 146, 158), (147, 51, 87, 159), (72, 458, 422, 52), (423, 459, 73, 53), (424, 460, 74, 54), (75, 461, 425, 55), (458, 291, 255, 422), (256, 292, 459, 423), (257, 293, 460, 424), (461, 294, 258, 425), (76, 466, 458, 72), (459, 467, 77, 73), (460, 468, 78, 74), (79, 469, 461, 75), (466, 299, 291, 458), (292, 300, 467, 459), (293, 301, 468, 460), (469, 302, 294, 461), (64, 462, 466, 76), (467, 463, 65, 77), (468, 464, 66, 78), (67, 465, 469, 79), (462, 295, 299, 466), (300, 296, 463, 467), (301, 297, 464, 468), (465, 298, 302, 469), (68, 454, 462, 64), (463, 455, 69, 65), (464, 456, 70, 66), (71, 457, 465, 67), (454, 287, 295, 462), (296, 288, 455, 463), (297, 289, 456, 464), (457, 290, 298, 465), (48, 434, 454, 68), (455, 435, 49, 69), (456, 436, 50, 70), (51, 437, 457, 71), (434, 267, 287, 454), (288, 268, 435, 455), (289, 269, 436, 456), (437, 270, 290, 457), (56, 430, 438, 44), (439, 431, 57, 45), (440, 432, 58, 46), (59, 433, 441, 47), (430, 263, 271, 438), (272, 264, 431, 439), (273, 265, 432, 440), (433, 266, 274, 441), (52, 422, 430, 56), (431, 423, 53, 57), (432, 424, 54, 58), (55, 425, 433, 59), (422, 255, 263, 430), (264, 256, 423, 431), (265, 257, 424, 432), (425, 258, 266, 433), (283, 450, 438, 271), (439, 451, 284, 272), (440, 452, 285, 273), (286, 453, 441, 274), (450, 148, 44, 438), (45, 149, 451, 439), (46, 150, 452, 440), (453, 151, 47, 441), (279, 446, 450, 283), (451, 447, 280, 284), (452, 448, 281, 285), (282, 449, 453, 286), (446, 160, 148, 450), (149, 161, 447, 451), (150, 162, 448, 452), (449, 163, 151, 453), (275, 442, 426, 259), (427, 443, 276, 260), (428, 444, 277, 261), (278, 445, 429, 262), (442, 144, 60, 426), (61, 145, 443, 427), (62, 146, 444, 428), (445, 147, 63, 429), (267, 434, 442, 275), (443, 435, 268, 276), (444, 436, 269, 277), (270, 437, 445, 278), (434, 48, 144, 442), (145, 49, 435, 443), (146, 50, 436, 444), (437, 51, 147, 445), (192, 470, 474, 198), (475, 471, 193, 199), (476, 472, 194, 200), (195, 473, 477, 201), (470, 303, 311, 474), (312, 304, 471, 475), (313, 305, 472, 476), (473, 306, 314, 477), (214, 490, 478, 202), (479, 491, 215, 203), (480, 492, 216, 204), (217, 493, 481, 205), (490, 327, 315, 478), (316, 328, 491, 479), (317, 329, 492, 480), (493, 330, 318, 481), (206, 482, 490, 214), (491, 483, 207, 215), (492, 484, 208, 216), (209, 485, 493, 217), (482, 319, 327, 490), (328, 320, 483, 491), (329, 321, 484, 492), (485, 322, 330, 493), (176, 510, 520, 36), (521, 511, 177, 37), (634, 862, 178, 38), (179, 863, 635, 39), (510, 385, 395, 520), (396, 386, 511, 521), (40, 522, 512, 180), (513, 523, 41, 181), (978, 709, 42, 182), (43, 710, 979, 183), (522, 397, 387, 512), (388, 398, 523, 513), (36, 520, 522, 40), (523, 521, 37, 41), (709, 634, 38, 42), (39, 635, 710, 43), (520, 395, 397, 522), (398, 396, 521, 523), (377, 504, 512, 387), (513, 505, 378, 388), (504, 164, 180, 512), (181, 165, 505, 513), (182, 166, 379, 978), (380, 167, 183, 979), (393, 518, 504, 377), (505, 519, 394, 378), (518, 32, 164, 504), (165, 33, 519, 505), (166, 34, 703, 379), (704, 35, 167, 380), (172, 508, 510, 176), (511, 509, 173, 177), (862, 976, 174, 178), (175, 977, 863, 179), (508, 383, 385, 510), (386, 384, 509, 511), (168, 506, 508, 172), (509, 507, 169, 173), (976, 689, 170, 174), (171, 690, 977, 175), (506, 381, 383, 508), (384, 382, 507, 509), (184, 514, 506, 168), (507, 515, 185, 169), (689, 624, 186, 170), (187, 625, 690, 171), (514, 389, 381, 506), (382, 390, 515, 507), (160, 502, 514, 184), (515, 503, 161, 185), (624, 974, 162, 186), (163, 975, 625, 187), (502, 375, 389, 514), (390, 376, 503, 515), (391, 516, 518, 393), (519, 517, 392, 394), (516, 188, 32, 518), (33, 189, 517, 519), (34, 190, 628, 703), (629, 191, 35, 704), (399, 524, 516, 391), (517, 525, 400, 392), (524, 60, 188, 516), (189, 61, 525, 517), (190, 62, 980, 628), (981, 63, 191, 629), (401, 526, 530, 403), (531, 527, 402, 404), (526, 192, 198, 530), (199, 193, 527, 531), (200, 194, 642, 405), (643, 195, 201, 406), (415, 538, 532, 407), (533, 539, 416, 408), (538, 214, 202, 532), (203, 215, 539, 533), (204, 216, 986, 982), (987, 217, 205, 983), (409, 534, 538, 415), (539, 535, 410, 416), (534, 206, 214, 538), (215, 207, 535, 539), (216, 208, 411, 986), (412, 209, 217, 987), (498, 546, 542, 418), (543, 547, 499, 419), (546, 446, 279, 542), (280, 447, 547, 543), (281, 448, 898, 990), (899, 449, 282, 991), (375, 502, 546, 498), (547, 503, 376, 499), (502, 160, 446, 546), (447, 161, 503, 547), (448, 162, 974, 898), (975, 163, 449, 899), (500, 548, 536, 413), (537, 549, 501, 414), (548, 486, 210, 536), (211, 487, 549, 537), (212, 488, 666, 984), (667, 489, 213, 985), (420, 544, 548, 500), (549, 545, 421, 501), (544, 323, 486, 548), (487, 324, 545, 549), (488, 325, 992, 666), (993, 326, 489, 667), (478, 564, 550, 202), (551, 565, 479, 203), (552, 566, 480, 204), (481, 567, 553, 205), (564, 470, 192, 550), (193, 471, 565, 551), (194, 472, 566, 552), (567, 473, 195, 553), (315, 556, 564, 478), (565, 557, 316, 479), (566, 558, 317, 480), (318, 559, 567, 481), (556, 303, 470, 564), (471, 304, 557, 565), (472, 305, 558, 566), (559, 306, 473, 567), (532, 568, 562, 407), (563, 569, 533, 408), (568, 526, 401, 562), (402, 527, 569, 563), (202, 550, 568, 532), (569, 551, 203, 533), (738, 552, 204, 982), (205, 553, 739, 983), (550, 192, 526, 568), (527, 193, 551, 569), (642, 194, 552, 738), (553, 195, 643, 739), (474, 584, 570, 198), (571, 585, 475, 199), (572, 586, 476, 200), (477, 587, 573, 201), (584, 426, 60, 570), (61, 427, 585, 571), (62, 428, 586, 572), (587, 429, 63, 573), (311, 576, 584, 474), (585, 577, 312, 475), (586, 578, 313, 476), (314, 579, 587, 477), (576, 259, 426, 584), (427, 260, 577, 585), (428, 261, 578, 586), (579, 262, 429, 587), (530, 588, 582, 403), (583, 589, 531, 404), (588, 524, 399, 582), (400, 525, 589, 583), (198, 570, 588, 530), (589, 571, 199, 531), (994, 572, 200, 405), (201, 573, 995, 406), (570, 60, 524, 588), (525, 61, 571, 589), (980, 62, 572, 994), (573, 63, 981, 995), (604, 482, 206, 590), (207, 483, 605, 591), (208, 484, 606, 592), (607, 485, 209, 593), (596, 319, 482, 604), (483, 320, 597, 605), (484, 321, 598, 606), (599, 322, 485, 607), (608, 534, 409, 602), (410, 535, 609, 603), (590, 206, 534, 608), (535, 207, 591, 609), (411, 208, 592, 996), (593, 209, 412, 997), (679, 604, 590, 196), (591, 605, 680, 197), (592, 606, 681, 674), (682, 607, 593, 675), (307, 596, 604, 679), (605, 597, 308, 680), (606, 598, 309, 681), (310, 599, 607, 682), (528, 608, 602, 676), (603, 609, 529, 677), (196, 590, 608, 528), (609, 591, 197, 529), (996, 592, 674, 908), (675, 593, 997, 909), (385, 693, 705, 395), (706, 694, 386, 396), (397, 707, 695, 387), (696, 708, 398, 388), (395, 705, 707, 397), (708, 706, 396, 398), (685, 377, 387, 695), (388, 378, 686, 696), (701, 393, 377, 685), (378, 394, 702, 686), (383, 691, 693, 385), (694, 692, 384, 386), (381, 687, 691, 383), (692, 688, 382, 384), (389, 697, 687, 381), (688, 698, 390, 382), (375, 683, 697, 389), (698, 684, 376, 390), (699, 391, 393, 701), (394, 392, 700, 702), (711, 399, 391, 699), (392, 400, 712, 700), (713, 401, 403, 717), (404, 402, 714, 718), (725, 415, 407, 719), (408, 416, 726, 720), (721, 409, 415, 725), (416, 410, 722, 726), (732, 498, 418, 728), (419, 499, 733, 729), (683, 375, 498, 732), (499, 376, 684, 733), (734, 500, 413, 723), (414, 501, 735, 724), (730, 420, 500, 734), (501, 421, 731, 735), (562, 736, 719, 407), (720, 737, 563, 408), (401, 713, 736, 562), (737, 714, 402, 563), (582, 740, 717, 403), (718, 741, 583, 404), (399, 711, 740, 582), (741, 712, 400, 583), (409, 721, 742, 602), (743, 722, 410, 603), (715, 676, 602, 742), (603, 677, 716, 743), (291, 780, 744, 255), (745, 781, 292, 256), (746, 782, 293, 257), (294, 783, 747, 258), (780, 236, 218, 744), (218, 236, 781, 745), (219, 237, 782, 746), (783, 237, 219, 747), (299, 788, 780, 291), (781, 789, 300, 292), (782, 790, 301, 293), (302, 791, 783, 294), (788, 240, 236, 780), (236, 240, 789, 781), (237, 241, 790, 782), (791, 241, 237, 783), (295, 784, 788, 299), (789, 785, 296, 300), (790, 786, 297, 301), (298, 787, 791, 302), (784, 238, 240, 788), (240, 238, 785, 789), (241, 239, 786, 790), (787, 239, 241, 791), (287, 776, 784, 295), (785, 777, 288, 296), (786, 778, 289, 297), (290, 779, 787, 298), (776, 234, 238, 784), (238, 234, 777, 785), (239, 235, 778, 786), (779, 235, 239, 787), (267, 756, 776, 287), (777, 757, 268, 288), (778, 758, 269, 289), (270, 759, 779, 290), (756, 224, 234, 776), (234, 224, 757, 777), (235, 225, 758, 778), (759, 225, 235, 779), (263, 752, 760, 271), (761, 753, 264, 272), (762, 754, 265, 273), (266, 755, 763, 274), (752, 222, 226, 760), (226, 222, 753, 761), (227, 223, 754, 762), (755, 223, 227, 763), (255, 744, 752, 263), (753, 745, 256, 264), (754, 746, 257, 265), (258, 747, 755, 266), (744, 218, 222, 752), (222, 218, 745, 753), (223, 219, 746, 754), (747, 219, 223, 755), (232, 772, 760, 226), (761, 773, 232, 226), (762, 774, 233, 227), (233, 775, 763, 227), (772, 283, 271, 760), (272, 284, 773, 761), (273, 285, 774, 762), (775, 286, 274, 763), (230, 768, 772, 232), (773, 769, 230, 232), (774, 770, 231, 233), (231, 771, 775, 233), (768, 279, 283, 772), (284, 280, 769, 773), (285, 281, 770, 774), (771, 282, 286, 775), (228, 764, 748, 220), (749, 765, 228, 220), (750, 766, 229, 221), (229, 767, 751, 221), (764, 275, 259, 748), (260, 276, 765, 749), (261, 277, 766, 750), (767, 278, 262, 751), (224, 756, 764, 228), (765, 757, 224, 228), (766, 758, 225, 229), (225, 759, 767, 229), (756, 267, 275, 764), (276, 268, 757, 765), (277, 269, 758, 766), (759, 270, 278, 767), (303, 792, 798, 311), (799, 793, 304, 312), (800, 794, 305, 313), (306, 795, 801, 314), (792, 242, 245, 798), (245, 242, 793, 799), (246, 243, 794, 800), (795, 243, 246, 801), (327, 814, 802, 315), (803, 815, 328, 316), (804, 816, 329, 317), (330, 817, 805, 318), (814, 253, 247, 802), (247, 253, 815, 803), (248, 254, 816, 804), (817, 254, 248, 805), (319, 806, 814, 327), (815, 807, 320, 328), (816, 808, 321, 329), (322, 809, 817, 330), (806, 249, 253, 814), (253, 249, 807, 815), (254, 250, 808, 816), (809, 250, 254, 817), (540, 826, 768, 230), (769, 827, 540, 230), (770, 998, 988, 231), (988, 999, 771, 231), (826, 542, 279, 768), (280, 543, 827, 769), (281, 990, 998, 770), (999, 991, 282, 771), (417, 822, 826, 540), (827, 823, 417, 540), (822, 418, 542, 826), (543, 419, 823, 827), (544, 828, 810, 323), (811, 829, 545, 324), (812, 824, 992, 325), (993, 825, 813, 326), (828, 541, 251, 810), (251, 541, 829, 811), (252, 989, 824, 812), (825, 989, 252, 813), (420, 1160, 828, 544), (829, 1161, 421, 545), (1160, 1163, 541, 828), (541, 1163, 1161, 829), (554, 830, 802, 247), (803, 831, 554, 247), (804, 832, 555, 248), (555, 833, 805, 248), (830, 556, 315, 802), (316, 557, 831, 803), (317, 558, 832, 804), (833, 559, 318, 805), (242, 792, 830, 554), (831, 793, 242, 554), (832, 794, 243, 555), (243, 795, 833, 555), (792, 303, 556, 830), (557, 304, 793, 831), (558, 305, 794, 832), (795, 306, 559, 833), (574, 834, 798, 245), (799, 835, 574, 245), (800, 836, 575, 246), (575, 837, 801, 246), (834, 576, 311, 798), (312, 577, 835, 799), (313, 578, 836, 800), (837, 579, 314, 801), (220, 748, 834, 574), (835, 749, 220, 574), (836, 750, 221, 575), (221, 751, 837, 575), (748, 259, 576, 834), (577, 260, 749, 835), (578, 261, 750, 836), (751, 262, 579, 837), (249, 806, 838, 594), (839, 807, 249, 594), (840, 808, 250, 595), (250, 809, 841, 595), (806, 319, 596, 838), (597, 320, 807, 839), (598, 321, 808, 840), (809, 322, 599, 841), (594, 838, 846, 244), (847, 839, 594, 244), (796, 840, 595, 678), (595, 841, 797, 678), (838, 596, 307, 846), (308, 597, 839, 847), (309, 598, 840, 796), (841, 599, 310, 797), (727, 848, 822, 417), (823, 849, 727, 417), (848, 728, 418, 822), (419, 729, 849, 823), (730, 850, 1160, 420), (1161, 851, 731, 421), (693, 860, 872, 705), (873, 861, 694, 706), (860, 618, 632, 872), (633, 619, 861, 873), (707, 874, 864, 695), (865, 875, 708, 696), (874, 636, 620, 864), (621, 637, 875, 865), (705, 872, 874, 707), (875, 873, 706, 708), (872, 632, 636, 874), (637, 633, 873, 875), (612, 854, 864, 620), (865, 855, 613, 621), (854, 685, 695, 864), (696, 686, 855, 865), (630, 870, 854, 612), (855, 871, 631, 613), (870, 701, 685, 854), (686, 702, 871, 855), (691, 858, 860, 693), (861, 859, 692, 694), (858, 616, 618, 860), (619, 617, 859, 861), (687, 856, 858, 691), (859, 857, 688, 692), (856, 614, 616, 858), (617, 615, 857, 859), (697, 866, 856, 687), (857, 867, 698, 688), (866, 622, 614, 856), (615, 623, 867, 857), (683, 852, 866, 697), (867, 853, 684, 698), (852, 610, 622, 866), (623, 611, 853, 867), (626, 868, 870, 630), (871, 869, 627, 631), (868, 699, 701, 870), (702, 700, 869, 871), (638, 876, 868, 626), (869, 877, 639, 627), (876, 711, 699, 868), (700, 712, 877, 869), (640, 878, 880, 646), (881, 879, 641, 647), (878, 713, 717, 880), (718, 714, 879, 881), (654, 888, 882, 648), (883, 889, 655, 649), (888, 725, 719, 882), (720, 726, 889, 883), (650, 884, 888, 654), (889, 885, 651, 655), (884, 721, 725, 888), (726, 722, 885, 889), (662, 896, 892, 658), (893, 897, 663, 659), (896, 732, 728, 892), (729, 733, 897, 893), (610, 852, 896, 662), (897, 853, 611, 663), (852, 683, 732, 896), (733, 684, 853, 897), (664, 900, 886, 652), (887, 901, 665, 653), (900, 734, 723, 886), (724, 735, 901, 887), (660, 894, 900, 664), (901, 895, 661, 665), (894, 730, 734, 900), (735, 731, 895, 901), (736, 902, 882, 719), (883, 903, 737, 720), (902, 668, 648, 882), (649, 669, 903, 883), (713, 878, 902, 736), (903, 879, 714, 737), (878, 640, 668, 902), (669, 641, 879, 903), (740, 904, 880, 717), (881, 905, 741, 718), (904, 670, 646, 880), (647, 671, 905, 881), (711, 876, 904, 740), (905, 877, 712, 741), (876, 638, 670, 904), (671, 639, 877, 905), (721, 884, 906, 742), (907, 885, 722, 743), (884, 650, 672, 906), (673, 651, 885, 907), (644, 910, 906, 672), (907, 911, 645, 673), (910, 715, 742, 906), (743, 716, 911, 907), (842, 912, 890, 656), (890, 913, 843, 656), (912, 848, 727, 890), (727, 849, 913, 890), (658, 892, 912, 842), (913, 893, 659, 843), (892, 728, 848, 912), (849, 729, 893, 913), (844, 914, 894, 660), (895, 915, 845, 661), (914, 850, 730, 894), (731, 851, 915, 895), (657, 891, 914, 844), (915, 891, 657, 845), (891, 1162, 850, 914), (851, 1162, 891, 915), (924, 339, 349, 934), (350, 340, 925, 935), (936, 351, 341, 926), (342, 352, 937, 927), (934, 349, 351, 936), (352, 350, 935, 937), (333, 918, 926, 341), (927, 919, 334, 342), (347, 932, 918, 333), (919, 933, 348, 334), (922, 337, 339, 924), (340, 338, 923, 925), (920, 335, 337, 922), (338, 336, 921, 923), (928, 343, 335, 920), (336, 344, 929, 921), (916, 331, 343, 928), (344, 332, 917, 929), (345, 930, 932, 347), (933, 931, 346, 348), (353, 938, 930, 345), (931, 939, 354, 346), (355, 940, 944, 359), (945, 941, 356, 360), (367, 952, 946, 361), (947, 953, 368, 362), (363, 948, 952, 367), (953, 949, 364, 368), (494, 960, 956, 371), (957, 961, 495, 372), (331, 916, 960, 494), (961, 917, 332, 495), (496, 962, 950, 365), (951, 963, 497, 366), (373, 958, 962, 496), (963, 959, 374, 497), (964, 560, 361, 946), (362, 561, 965, 947), (940, 355, 560, 964), (561, 356, 941, 965), (966, 580, 359, 944), (360, 581, 967, 945), (938, 353, 580, 966), (581, 354, 939, 967), (948, 363, 600, 968), (601, 364, 949, 969), (357, 942, 968, 600), (969, 943, 358, 601), (818, 970, 954, 369), (954, 971, 819, 369), (371, 956, 970, 818), (971, 957, 372, 819), (820, 972, 958, 373), (959, 973, 821, 374), (370, 955, 972, 820), (973, 955, 370, 821), (1027, 862, 634, 1054), (635, 863, 1028, 1055), (1021, 709, 978, 1035), (979, 710, 1022, 1036), (1054, 634, 709, 1021), (710, 635, 1055, 1022), (379, 1031, 1035, 978), (1036, 1032, 380, 979), (703, 1023, 1031, 379), (1032, 1024, 704, 380), (1033, 976, 862, 1027), (863, 977, 1034, 1028), (1029, 689, 976, 1033), (977, 690, 1030, 1034), (1056, 624, 689, 1029), (690, 625, 1057, 1030), (1000, 974, 624, 1056), (625, 975, 1001, 1057), (628, 1025, 1023, 703), (1024, 1026, 629, 704), (980, 1002, 1025, 628), (1026, 1003, 981, 629), (642, 1052, 1019, 405), (1020, 1053, 643, 406), (986, 1039, 1004, 982), (1005, 1040, 987, 983), (411, 1048, 1039, 986), (1040, 1049, 412, 987), (898, 1017, 1007, 990), (1008, 1018, 899, 991), (974, 1000, 1017, 898), (1018, 1001, 975, 899), (666, 1046, 1037, 984), (1038, 1047, 667, 985), (992, 1009, 1046, 666), (1047, 1010, 993, 667), (1044, 738, 982, 1004), (983, 739, 1045, 1005), (1052, 642, 738, 1044), (739, 643, 1053, 1045), (1042, 994, 405, 1019), (406, 995, 1043, 1020), (1002, 980, 994, 1042), (995, 981, 1003, 1043), (1048, 411, 996, 1011), (997, 412, 1049, 1012), (908, 1050, 1011, 996), (1012, 1051, 909, 997), (998, 1013, 1041, 988), (1041, 1014, 999, 988), (990, 1007, 1013, 998), (1014, 1008, 991, 999), (824, 1015, 1009, 992), (1010, 1016, 825, 993), (989, 1006, 1015, 824), (1016, 1006, 989, 825), (339, 1027, 1054, 349), (1055, 1028, 340, 350), (351, 1021, 1035, 341), (1036, 1022, 352, 342), (349, 1054, 1021, 351), (1022, 1055, 350, 352), (1031, 333, 341, 1035), (342, 334, 1032, 1036), (1023, 347, 333, 1031), (334, 348, 1024, 1032), (337, 1033, 1027, 339), (1028, 1034, 338, 340), (335, 1029, 1033, 337), (1034, 1030, 336, 338), (343, 1056, 1029, 335), (1030, 1057, 344, 336), (331, 1000, 1056, 343), (1057, 1001, 332, 344), (1025, 345, 347, 1023), (348, 346, 1026, 1024), (1002, 353, 345, 1025), (346, 354, 1003, 1026), (1052, 355, 359, 1019), (360, 356, 1053, 1020), (1039, 367, 361, 1004), (362, 368, 1040, 1005), (1048, 363, 367, 1039), (368, 364, 1049, 1040), (1017, 494, 371, 1007), (372, 495, 1018, 1008), (1000, 331, 494, 1017), (495, 332, 1001, 1018), (1046, 496, 365, 1037), (366, 497, 1047, 1038), (1009, 373, 496, 1046), (497, 374, 1010, 1047), (560, 1044, 1004, 361), (1005, 1045, 561, 362), (355, 1052, 1044, 560), (1045, 1053, 356, 561), (580, 1042, 1019, 359), (1020, 1043, 581, 360), (353, 1002, 1042, 580), (1043, 1003, 354, 581), (363, 1048, 1011, 600), (1012, 1049, 364, 601), (1050, 357, 600, 1011), (601, 358, 1051, 1012), (1013, 818, 369, 1041), (369, 819, 1014, 1041), (1007, 371, 818, 1013), (819, 372, 1008, 1014), (1015, 820, 373, 1009), (374, 821, 1016, 1010), (1006, 370, 820, 1015), (821, 370, 1006, 1016), (679, 1087, 1061, 307), (1062, 1088, 680, 308), (1087, 486, 323, 1061), (324, 487, 1088, 1062), (488, 1085, 1063, 325), (1064, 1086, 489, 326), (1085, 681, 309, 1063), (310, 682, 1086, 1064), (196, 1058, 1087, 679), (1088, 1059, 197, 680), (1058, 210, 486, 1087), (487, 211, 1059, 1088), (212, 1092, 1085, 488), (1086, 1093, 213, 489), (1092, 674, 681, 1085), (682, 675, 1093, 1086), (528, 1067, 1058, 196), (1059, 1068, 529, 197), (1067, 536, 210, 1058), (211, 537, 1068, 1059), (984, 1079, 1092, 212), (1093, 1080, 985, 213), (1079, 908, 674, 1092), (675, 909, 1080, 1093), (676, 1089, 1067, 528), (1068, 1090, 677, 529), (1089, 413, 536, 1067), (537, 414, 1090, 1068), (715, 1071, 1089, 676), (1090, 1072, 716, 677), (1071, 723, 413, 1089), (414, 724, 1072, 1090), (846, 1083, 1060, 244), (1060, 1084, 847, 244), (1083, 810, 251, 1060), (251, 811, 1084, 1060), (812, 1073, 1091, 252), (1091, 1074, 813, 252), (1073, 796, 678, 1091), (678, 797, 1074, 1091), (307, 1061, 1083, 846), (1084, 1062, 308, 847), (1061, 323, 810, 1083), (811, 324, 1062, 1084), (325, 1063, 1073, 812), (1074, 1064, 326, 813), (1063, 309, 796, 1073), (797, 310, 1064, 1074), (910, 1081, 1071, 715), (1072, 1082, 911, 716), (1081, 886, 723, 1071), (724, 887, 1082, 1072), (644, 1069, 1081, 910), (1082, 1070, 645, 911), (1069, 652, 886, 1081), (887, 653, 1070, 1082), (357, 1065, 1075, 942), (1076, 1066, 358, 943), (1065, 365, 950, 1075), (951, 366, 1066, 1076), (908, 1079, 1077, 1050), (1078, 1080, 909, 1051), (1079, 984, 1037, 1077), (1038, 985, 1080, 1078), (1050, 1077, 1065, 357), (1066, 1078, 1051, 358), (1077, 1037, 365, 1065), (366, 1038, 1078, 1066), (618, 1102, 1112, 632), (1113, 1103, 619, 633), (1102, 924, 934, 1112), (935, 925, 1103, 1113), (636, 1114, 1104, 620), (1105, 1115, 637, 621), (1114, 936, 926, 1104), (927, 937, 1115, 1105), (632, 1112, 1114, 636), (1115, 1113, 633, 637), (1112, 934, 936, 1114), (937, 935, 1113, 1115), (918, 1096, 1104, 926), (1105, 1097, 919, 927), (1096, 612, 620, 1104), (621, 613, 1097, 1105), (932, 1110, 1096, 918), (1097, 1111, 933, 919), (1110, 630, 612, 1096), (613, 631, 1111, 1097), (616, 1100, 1102, 618), (1103, 1101, 617, 619), (1100, 922, 924, 1102), (925, 923, 1101, 1103), (614, 1098, 1100, 616), (1101, 1099, 615, 617), (1098, 920, 922, 1100), (923, 921, 1099, 1101), (622, 1106, 1098, 614), (1099, 1107, 623, 615), (1106, 928, 920, 1098), (921, 929, 1107, 1099), (610, 1094, 1106, 622), (1107, 1095, 611, 623), (1094, 916, 928, 1106), (929, 917, 1095, 1107), (930, 1108, 1110, 932), (1111, 1109, 931, 933), (1108, 626, 630, 1110), (631, 627, 1109, 1111), (938, 1116, 1108, 930), (1109, 1117, 939, 931), (1116, 638, 626, 1108), (627, 639, 1117, 1109), (940, 1118, 1122, 944), (1123, 1119, 941, 945), (1118, 640, 646, 1122), (647, 641, 1119, 1123), (952, 1130, 1124, 946), (1125, 1131, 953, 947), (1130, 654, 648, 1124), (649, 655, 1131, 1125), (948, 1126, 1130, 952), (1131, 1127, 949, 953), (1126, 650, 654, 1130), (655, 651, 1127, 1131), (960, 1138, 1134, 956), (1135, 1139, 961, 957), (1138, 662, 658, 1134), (659, 663, 1139, 1135), (916, 1094, 1138, 960), (1139, 1095, 917, 961), (1094, 610, 662, 1138), (663, 611, 1095, 1139), (962, 1140, 1128, 950), (1129, 1141, 963, 951), (1140, 664, 652, 1128), (653, 665, 1141, 1129), (958, 1136, 1140, 962), (1141, 1137, 959, 963), (1136, 660, 664, 1140), (665, 661, 1137, 1141), (668, 1142, 1124, 648), (1125, 1143, 669, 649), (1142, 964, 946, 1124), (947, 965, 1143, 1125), (640, 1118, 1142, 668), (1143, 1119, 641, 669), (1118, 940, 964, 1142), (965, 941, 1119, 1143), (670, 1144, 1122, 646), (1123, 1145, 671, 647), (1144, 966, 944, 1122), (945, 967, 1145, 1123), (638, 1116, 1144, 670), (1145, 1117, 639, 671), (1116, 938, 966, 1144), (967, 939, 1117, 1145), (650, 1126, 1146, 672), (1147, 1127, 651, 673), (1126, 948, 968, 1146), (969, 949, 1127, 1147), (942, 1120, 1146, 968), (1147, 1121, 943, 969), (1120, 644, 672, 1146), (673, 645, 1121, 1147), (970, 1148, 1132, 954), (1132, 1149, 971, 954), (1148, 842, 656, 1132), (656, 843, 1149, 1132), (956, 1134, 1148, 970), (1149, 1135, 957, 971), (1134, 658, 842, 1148), (843, 659, 1135, 1149), (972, 1150, 1136, 958), (1137, 1151, 973, 959), (1150, 844, 660, 1136), (661, 845, 1151, 1137), (955, 1133, 1150, 972), (1151, 1133, 955, 973), (1133, 657, 844, 1150), (845, 657, 1133, 1151), (1075, 1152, 1120, 942), (1121, 1153, 1076, 943), (1152, 1069, 644, 1120), (645, 1070, 1153, 1121), (950, 1128, 1152, 1075), (1153, 1129, 951, 1076), (1128, 652, 1069, 1152), (1070, 653, 1129, 1153), (1156, 1158, 1159, 1154), (1159, 1158, 1157, 1155), (850, 1174, 1170, 1160), (1171, 1175, 851, 1161), (1174, 1164, 1166, 1170), (1167, 1165, 1175, 1171), (1162, 1172, 1174, 850), (1175, 1172, 1162, 851), (1172, 1168, 1164, 1174), (1165, 1168, 1172, 1175), (1160, 1170, 1173, 1163), (1173, 1171, 1161, 1163), (1170, 1166, 1169, 1173), (1169, 1167, 1171, 1173), (1164, 1176, 1178, 1166), (1179, 1177, 1165, 1167), (1176, 1156, 1154, 1178), (1155, 1157, 1177, 1179), (1168, 1180, 1176, 1164), (1177, 1180, 1168, 1165), (1180, 1158, 1156, 1176), (1157, 1158, 1180, 1177), (1166, 1178, 1181, 1169), (1181, 1179, 1167, 1169), (1178, 1154, 1159, 1181), (1159, 1155, 1179, 1181)])
me_cube.polygons.foreach_set('use_smooth', [True] * 1180)
me_cube.use_remesh_preserve_volume = False
me_cube.use_remesh_preserve_attributes = False
me_cube.use_mirror_vertex_groups = False
me_cube.update()

# ---- objects
ob_cube = bpy.data.objects.new('Cube', me_cube)

# ---- transforms, parenting, visibility, modifiers, constraints
ob_cube.location = (0.0, 0.0, 0.0)
ob_cube.lock_rotations_4d = False
ob_cube.empty_display_type = 'ARROWS'
ob_cube.lineart.crease_threshold = 0.0
_m = ob_cube.modifiers.new('Subsurf', 'SUBSURF')
_m.uv_smooth = 'PRESERVE_CORNERS'
_m.quality = 2
_m.show_only_control_edges = False

# ---- collection membership
col_collection_1.objects.link(ob_cube)

# ---- scene / render settings (as saved in the file)
scene.frame_start = 1; scene.frame_end = 250; scene.frame_set(1)
scene.render.engine = 'BLENDER_EEVEE_NEXT'
scene.render.image_settings.file_format = 'JPEG'
scene.render.image_settings.color_mode = 'RGB'
scene.render.image_settings.compression = 90
scene.render.resolution_x = 800
scene.render.resolution_y = 600
scene.render.pixel_aspect_x = 100.0
scene.render.pixel_aspect_y = 100.0
scene.render.fps = 25
scene.render.dither_intensity = 0.0
scene.render.use_compositing = False
scene.render.use_sequencer = False
scene.render.bake_margin = 2
scene.render.bake_bias = 0.0
scene.render.use_stamp_time = False
scene.render.use_stamp_date = False
scene.render.use_stamp_frame = False
scene.render.use_stamp_camera = False
scene.render.use_stamp_scene = False
scene.render.use_stamp_filename = False
scene.render.use_stamp_render_time = False
scene.render.stamp_font_size = 0
scene.cycles.use_denoising = False
scene.cycles.samples = 10
scene.cycles.sampling_pattern = 'TABULATED_SOBOL'
scene.cycles.light_sampling_threshold = 0.0
scene.cycles.use_adaptive_sampling = False
scene.cycles.use_light_tree = False
scene.cycles.blur_glossy = 0.0
scene.cycles.volume_bounces = 1
scene.cycles.pixel_filter_type = 'GAUSSIAN'
scene.cycles.sample_clamp_indirect = 0.0
scene.view_settings.view_transform = 'Raw'
bpy.context.view_layer.update()

# ---- added for rendering (the .blend has no active camera): camera
cam_auto = bpy.data.cameras.new('AutoCamera')
cam_auto.lens = 50.0
cam_auto.sensor_width = 36.0
cam_auto.clip_end = 1106.92
ob_auto_camera = bpy.data.objects.new('AutoCamera', cam_auto)
scene.collection.objects.link(ob_auto_camera)
ob_auto_camera.location = (63.0724, -76.2569, 77.9752)
ob_auto_camera.rotation_euler = (1.09748, -7.21219e-08, 0.694738)
scene.camera = ob_auto_camera
bpy.context.view_layer.update()
